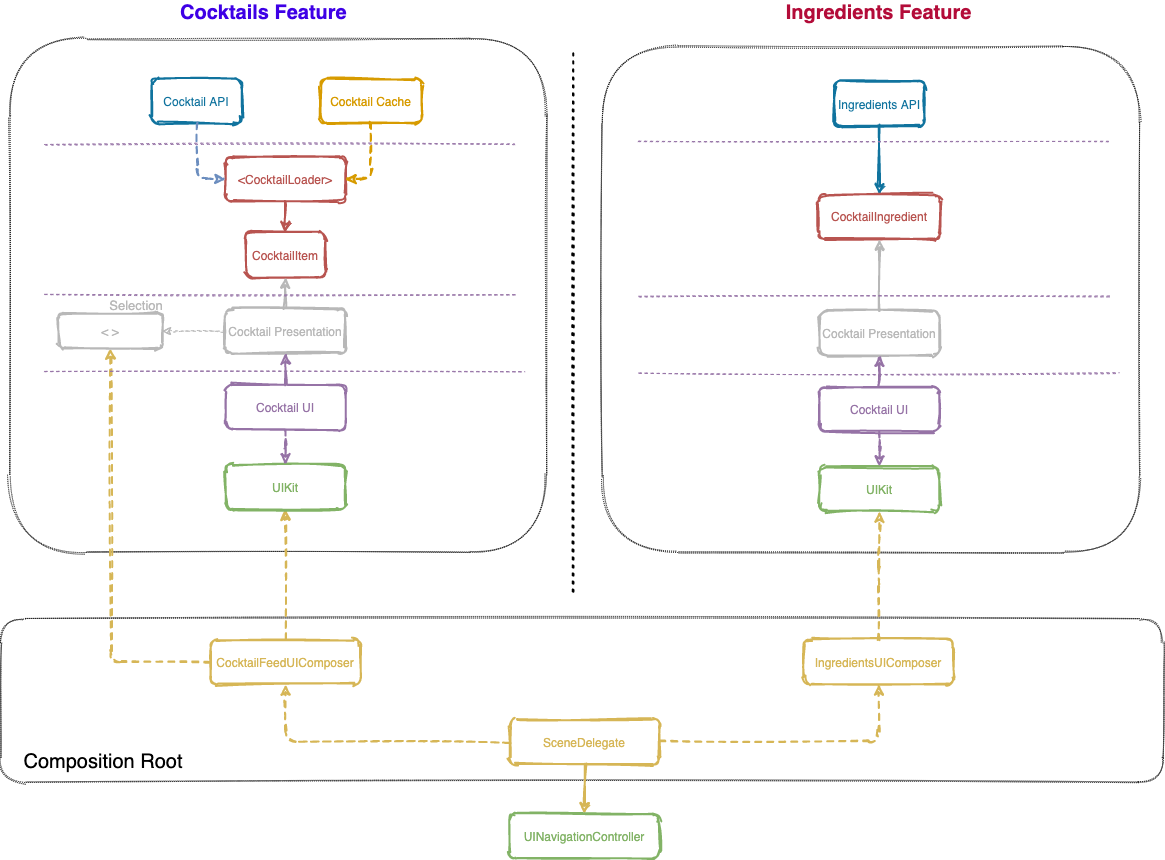

The diagram above was exported from draw.io. Its source (the exported page's mxGraphModel, read from the mxfile embedded in the PNG):
<mxGraphModel dx="4478" dy="-266" grid="0" gridSize="10" guides="1" tooltips="1" connect="1" arrows="1" fold="1" page="0" pageScale="1" pageWidth="827" pageHeight="1169" math="0" shadow="0">
  <root>
    <mxCell id="0" />
    <mxCell id="1" parent="0" />
    <mxCell id="2" value="" style="whiteSpace=wrap;html=1;dashed=1;dashPattern=1 1;sketch=1;rounded=1;" vertex="1" parent="1">
      <mxGeometry x="-535" y="1704" width="537" height="514" as="geometry" />
    </mxCell>
    <mxCell id="3" value="" style="whiteSpace=wrap;html=1;dashed=1;dashPattern=1 1;sketch=1;rounded=1;" vertex="1" parent="1">
      <mxGeometry x="57.75" y="1712" width="537" height="506" as="geometry" />
    </mxCell>
    <mxCell id="4" value="" style="endArrow=none;dashed=1;html=1;dashPattern=1 3;strokeWidth=2;sketch=1;" edge="1" parent="1">
      <mxGeometry width="50" height="50" relative="1" as="geometry">
        <mxPoint x="29" y="2257" as="sourcePoint" />
        <mxPoint x="29" y="1714" as="targetPoint" />
      </mxGeometry>
    </mxCell>
    <mxCell id="5" value="" style="whiteSpace=wrap;html=1;dashed=1;dashPattern=1 1;sketch=1;rounded=1;" vertex="1" parent="1">
      <mxGeometry x="-544" y="2284" width="1163" height="164" as="geometry" />
    </mxCell>
    <mxCell id="6" style="edgeStyle=orthogonalEdgeStyle;orthogonalLoop=1;jettySize=auto;html=1;exitX=0.5;exitY=0;exitDx=0;exitDy=0;entryX=0.5;entryY=1;entryDx=0;entryDy=0;fontColor=#000000;dashed=1;strokeColor=#d6b656;strokeWidth=2;fillColor=#fff2cc;endFill=0;sketch=1;" edge="1" source="8" target="42" parent="1">
      <mxGeometry relative="1" as="geometry" />
    </mxCell>
    <mxCell id="7" style="edgeStyle=orthogonalEdgeStyle;orthogonalLoop=1;jettySize=auto;html=1;entryX=0.5;entryY=1;entryDx=0;entryDy=0;dashed=1;fontSize=11;fontColor=#000000;strokeColor=#d6b656;strokeWidth=2;fillColor=#fff2cc;endFill=0;sketch=1;" edge="1" source="8" target="47" parent="1">
      <mxGeometry relative="1" as="geometry" />
    </mxCell>
    <mxCell id="8" value="CocktailFeedUIComposer&lt;div style=&quot;text-align: right&quot;&gt;&lt;/div&gt;" style="whiteSpace=wrap;html=1;strokeColor=#d6b656;strokeWidth=2;fontSize=12;fillColor=none;fontColor=#D6B656;sketch=1;rounded=1;" vertex="1" parent="1">
      <mxGeometry x="-334" y="2305" width="150" height="45" as="geometry" />
    </mxCell>
    <mxCell id="9" style="edgeStyle=orthogonalEdgeStyle;orthogonalLoop=1;jettySize=auto;html=1;exitX=0.5;exitY=0;exitDx=0;exitDy=0;entryX=0.5;entryY=1;entryDx=0;entryDy=0;fontColor=#000000;dashed=1;strokeColor=#d6b656;strokeWidth=2;fillColor=#fff2cc;endFill=0;sketch=1;" edge="1" source="10" target="26" parent="1">
      <mxGeometry relative="1" as="geometry" />
    </mxCell>
    <mxCell id="10" value="IngredientsUIComposer&lt;div style=&quot;text-align: right&quot;&gt;&lt;/div&gt;" style="whiteSpace=wrap;html=1;strokeColor=#d6b656;strokeWidth=2;fontSize=12;fillColor=none;fontColor=#D6B656;sketch=1;rounded=1;" vertex="1" parent="1">
      <mxGeometry x="259.25" y="2305" width="150" height="45" as="geometry" />
    </mxCell>
    <mxCell id="11" style="edgeStyle=orthogonalEdgeStyle;orthogonalLoop=1;jettySize=auto;html=1;exitX=0.5;exitY=1;exitDx=0;exitDy=0;entryX=0.5;entryY=0;entryDx=0;entryDy=0;fontColor=#000000;strokeColor=#d6b656;strokeWidth=2;fillColor=#fff2cc;sketch=1;" edge="1" source="14" target="15" parent="1">
      <mxGeometry relative="1" as="geometry" />
    </mxCell>
    <mxCell id="12" style="edgeStyle=orthogonalEdgeStyle;orthogonalLoop=1;jettySize=auto;html=1;exitX=1;exitY=0.5;exitDx=0;exitDy=0;entryX=0.5;entryY=1;entryDx=0;entryDy=0;fontColor=#000000;dashed=1;strokeColor=#d6b656;strokeWidth=2;fillColor=#fff2cc;endFill=0;sketch=1;" edge="1" source="14" target="10" parent="1">
      <mxGeometry relative="1" as="geometry" />
    </mxCell>
    <mxCell id="13" style="edgeStyle=orthogonalEdgeStyle;orthogonalLoop=1;jettySize=auto;html=1;exitX=0;exitY=0.5;exitDx=0;exitDy=0;entryX=0.5;entryY=1;entryDx=0;entryDy=0;fontColor=#000000;dashed=1;strokeColor=#d6b656;strokeWidth=2;fillColor=#fff2cc;endFill=0;sketch=1;" edge="1" source="14" target="8" parent="1">
      <mxGeometry relative="1" as="geometry" />
    </mxCell>
    <mxCell id="14" value="SceneDelegate&lt;div style=&quot;text-align: right&quot;&gt;&lt;/div&gt;" style="whiteSpace=wrap;html=1;strokeColor=#d6b656;strokeWidth=2;fontSize=12;fillColor=none;fontColor=#D6B656;sketch=1;rounded=1;" vertex="1" parent="1">
      <mxGeometry x="-35" y="2385" width="150" height="45" as="geometry" />
    </mxCell>
    <mxCell id="15" value="UINavigationController&lt;div style=&quot;text-align: right&quot;&gt;&lt;/div&gt;" style="whiteSpace=wrap;html=1;strokeColor=#82b366;strokeWidth=2;fontSize=12;fillColor=none;fontColor=#82B366;sketch=1;rounded=1;" vertex="1" parent="1">
      <mxGeometry x="-35" y="2479" width="150" height="45" as="geometry" />
    </mxCell>
    <mxCell id="16" value="Ingredients Feature" style="text;html=1;strokeColor=none;fillColor=none;align=center;verticalAlign=middle;whiteSpace=wrap;labelBackgroundColor=none;fontColor=#B30C39;fontStyle=1;fontSize=20;sketch=1;rounded=1;" vertex="1" parent="1">
      <mxGeometry x="206.75" y="1668" width="255" height="20" as="geometry" />
    </mxCell>
    <mxCell id="17" value="Cocktails Feature" style="text;html=1;strokeColor=none;fillColor=none;align=left;verticalAlign=middle;whiteSpace=wrap;labelBackgroundColor=none;fontStyle=1;fontSize=20;fontColor=#3E00E6;sketch=1;rounded=1;" vertex="1" parent="1">
      <mxGeometry x="-366" y="1668" width="186" height="20" as="geometry" />
    </mxCell>
    <mxCell id="18" value="Composition Root" style="text;html=1;strokeColor=none;fillColor=none;align=center;verticalAlign=middle;whiteSpace=wrap;fontSize=20;sketch=1;rounded=1;" vertex="1" parent="1">
      <mxGeometry x="-527" y="2417" width="172" height="20" as="geometry" />
    </mxCell>
    <mxCell id="19" value="Ingredients API" style="whiteSpace=wrap;html=1;strokeColor=#10739e;fillColor=none;strokeWidth=2;fontSize=12;fontColor=#10739E;sketch=1;rounded=1;" vertex="1" parent="1">
      <mxGeometry x="290" y="1747" width="90" height="45" as="geometry" />
    </mxCell>
    <mxCell id="20" style="edgeStyle=orthogonalEdgeStyle;orthogonalLoop=1;jettySize=auto;html=1;entryX=0.5;entryY=0;entryDx=0;entryDy=0;strokeWidth=2;exitX=0.5;exitY=1;exitDx=0;exitDy=0;fillColor=none;strokeColor=#10739e;fontSize=12;fontColor=#10739E;sketch=1;" edge="1" source="19" target="21" parent="1">
      <mxGeometry x="94" y="1679" as="geometry">
        <mxPoint x="335" y="1799" as="sourcePoint" />
      </mxGeometry>
    </mxCell>
    <mxCell id="21" value="CocktailIngredient" style="whiteSpace=wrap;html=1;strokeColor=#b85450;fillColor=none;strokeWidth=2;fontColor=#B85450;sketch=1;rounded=1;" vertex="1" parent="1">
      <mxGeometry x="274" y="1860" width="122" height="45" as="geometry" />
    </mxCell>
    <mxCell id="22" style="edgeStyle=orthogonalEdgeStyle;orthogonalLoop=1;jettySize=auto;html=1;exitX=0.5;exitY=0;exitDx=0;exitDy=0;entryX=0.5;entryY=1;entryDx=0;entryDy=0;fontSize=12;strokeWidth=2;fontColor=#B8B8B8;labelBackgroundColor=#ffffff;strokeColor=#B8B8B8;sketch=1;" edge="1" source="23" target="21" parent="1">
      <mxGeometry x="94" y="1749" as="geometry" />
    </mxCell>
    <mxCell id="23" value="Cocktail Presentation" style="whiteSpace=wrap;html=1;strokeWidth=2;fillColor=none;strokeColor=#B8B8B8;fontColor=#B8B8B8;sketch=1;rounded=1;" vertex="1" parent="1">
      <mxGeometry x="275" y="1976" width="120" height="45" as="geometry" />
    </mxCell>
    <mxCell id="24" style="edgeStyle=orthogonalEdgeStyle;orthogonalLoop=1;jettySize=auto;html=1;exitX=0.5;exitY=0;exitDx=0;exitDy=0;entryX=0.5;entryY=1;entryDx=0;entryDy=0;fontColor=#9673A6;fontSize=12;strokeColor=#9673A6;strokeWidth=2;sketch=1;" edge="1" source="25" target="23" parent="1">
      <mxGeometry x="94" y="1749" as="geometry" />
    </mxCell>
    <mxCell id="25" value="Cocktail UI" style="whiteSpace=wrap;html=1;fillColor=none;strokeWidth=2;fontColor=#9673A6;strokeColor=#9673A6;sketch=1;rounded=1;" vertex="1" parent="1">
      <mxGeometry x="275" y="2052" width="120" height="45" as="geometry" />
    </mxCell>
    <mxCell id="26" value="UIKit" style="whiteSpace=wrap;html=1;strokeColor=#82b366;strokeWidth=2;fillColor=none;labelBackgroundColor=none;fontColor=#82B366;sketch=1;rounded=1;" vertex="1" parent="1">
      <mxGeometry x="275" y="2132" width="120" height="45" as="geometry" />
    </mxCell>
    <mxCell id="27" style="edgeStyle=orthogonalEdgeStyle;orthogonalLoop=1;jettySize=auto;html=1;exitX=0.5;exitY=1;exitDx=0;exitDy=0;fontColor=#000000;dashed=1;strokeWidth=2;fillColor=#ffe6cc;endFill=0;strokeColor=#9673A6;sketch=1;" edge="1" source="25" target="26" parent="1">
      <mxGeometry x="94" y="1749" as="geometry" />
    </mxCell>
    <mxCell id="28" value="" style="endArrow=none;dashed=1;html=1;fontColor=#1A222E;strokeColor=#9673A6;sketch=1;" edge="1" parent="1">
      <mxGeometry x="92" y="1815" width="50" height="50" as="geometry">
        <mxPoint x="94" y="1962" as="sourcePoint" />
        <mxPoint x="565.4999999999991" y="1962" as="targetPoint" />
      </mxGeometry>
    </mxCell>
    <mxCell id="29" value="" style="endArrow=none;dashed=1;html=1;fontColor=#1A222E;strokeColor=#9673A6;sketch=1;" edge="1" parent="1">
      <mxGeometry x="91" y="1660" width="50" height="50" as="geometry">
        <mxPoint x="94" y="1807" as="sourcePoint" />
        <mxPoint x="564.5" y="1807" as="targetPoint" />
      </mxGeometry>
    </mxCell>
    <mxCell id="30" value="" style="endArrow=none;dashed=1;html=1;fontColor=#1A222E;strokeColor=#9673A6;sketch=1;" edge="1" parent="1">
      <mxGeometry x="101" y="1892" width="50" height="50" as="geometry">
        <mxPoint x="94" y="2039" as="sourcePoint" />
        <mxPoint x="574.5" y="2039" as="targetPoint" />
      </mxGeometry>
    </mxCell>
    <mxCell id="31" value="Cocktail API" style="whiteSpace=wrap;html=1;strokeColor=#10739e;fillColor=none;strokeWidth=2;fontSize=12;fontColor=#10739E;sketch=1;rounded=1;" vertex="1" parent="1">
      <mxGeometry x="-393" y="1744" width="90" height="45" as="geometry" />
    </mxCell>
    <mxCell id="32" value="Cocktail Cache" style="whiteSpace=wrap;html=1;strokeColor=#d79b00;fillColor=none;strokeWidth=2;fontColor=#D79B00;sketch=1;rounded=1;" vertex="1" parent="1">
      <mxGeometry x="-224" y="1744" width="101" height="45" as="geometry" />
    </mxCell>
    <mxCell id="33" value="CocktailItem" style="whiteSpace=wrap;html=1;strokeColor=#b85450;fillColor=none;strokeWidth=2;fontColor=#B85450;sketch=1;rounded=1;" vertex="1" parent="1">
      <mxGeometry x="-299" y="1898" width="80" height="45" as="geometry" />
    </mxCell>
    <mxCell id="34" value="&amp;lt;CocktailLoader&amp;gt;" style="whiteSpace=wrap;html=1;strokeColor=#b85450;fillColor=none;strokeWidth=2;fontColor=#B85450;sketch=1;rounded=1;" vertex="1" parent="1">
      <mxGeometry x="-319" y="1822" width="120" height="45" as="geometry" />
    </mxCell>
    <mxCell id="35" style="edgeStyle=orthogonalEdgeStyle;orthogonalLoop=1;jettySize=auto;html=1;exitX=0.5;exitY=1;exitDx=0;exitDy=0;entryX=0;entryY=0.5;entryDx=0;entryDy=0;fontColor=#000000;dashed=1;strokeColor=#6c8ebf;strokeWidth=2;fillColor=#dae8fc;endFill=0;sketch=1;" edge="1" source="31" target="34" parent="1">
      <mxGeometry x="-520" y="1664" as="geometry" />
    </mxCell>
    <mxCell id="36" style="edgeStyle=orthogonalEdgeStyle;orthogonalLoop=1;jettySize=auto;html=1;exitX=0.5;exitY=1;exitDx=0;exitDy=0;entryX=1;entryY=0.5;entryDx=0;entryDy=0;fontColor=#000000;dashed=1;strokeColor=#d79b00;strokeWidth=2;fillColor=#ffe6cc;endFill=0;sketch=1;" edge="1" source="32" target="34" parent="1">
      <mxGeometry x="-520" y="1664" as="geometry" />
    </mxCell>
    <mxCell id="37" style="edgeStyle=orthogonalEdgeStyle;orthogonalLoop=1;jettySize=auto;html=1;entryX=0.5;entryY=0;entryDx=0;entryDy=0;strokeWidth=2;exitX=0.5;exitY=1;exitDx=0;exitDy=0;fillColor=#f8cecc;strokeColor=#b85450;sketch=1;" edge="1" source="34" target="33" parent="1">
      <mxGeometry x="-520" y="1664" as="geometry" />
    </mxCell>
    <mxCell id="38" style="edgeStyle=orthogonalEdgeStyle;orthogonalLoop=1;jettySize=auto;html=1;exitX=0.5;exitY=0;exitDx=0;exitDy=0;entryX=0.5;entryY=1;entryDx=0;entryDy=0;fontColor=#1A222E;fontSize=12;strokeWidth=2;strokeColor=#B8B8B8;sketch=1;" edge="1" source="39" target="33" parent="1">
      <mxGeometry x="-520" y="1664" as="geometry" />
    </mxCell>
    <mxCell id="39" value="&lt;font color=&quot;#b8b8b8&quot;&gt;Cocktail Presentation&lt;/font&gt;" style="whiteSpace=wrap;html=1;strokeWidth=2;fontColor=#333333;fillColor=none;strokeColor=#B8B8B8;sketch=1;rounded=1;" vertex="1" parent="1">
      <mxGeometry x="-319" y="1974" width="120" height="45" as="geometry" />
    </mxCell>
    <mxCell id="40" style="edgeStyle=orthogonalEdgeStyle;orthogonalLoop=1;jettySize=auto;html=1;exitX=0.5;exitY=0;exitDx=0;exitDy=0;entryX=0.5;entryY=1;entryDx=0;entryDy=0;fontColor=#9673A6;fontSize=12;strokeColor=#9673A6;strokeWidth=2;sketch=1;" edge="1" source="41" target="39" parent="1">
      <mxGeometry x="-520" y="1664" as="geometry" />
    </mxCell>
    <mxCell id="41" value="Cocktail UI" style="whiteSpace=wrap;html=1;fillColor=none;strokeWidth=2;fontColor=#9673A6;strokeColor=#9673A6;sketch=1;rounded=1;" vertex="1" parent="1">
      <mxGeometry x="-319" y="2050" width="120" height="45" as="geometry" />
    </mxCell>
    <mxCell id="42" value="UIKit" style="whiteSpace=wrap;html=1;strokeColor=#82b366;strokeWidth=2;fillColor=none;labelBackgroundColor=none;fontColor=#82B366;sketch=1;rounded=1;" vertex="1" parent="1">
      <mxGeometry x="-319" y="2130" width="120" height="45" as="geometry" />
    </mxCell>
    <mxCell id="43" style="edgeStyle=orthogonalEdgeStyle;orthogonalLoop=1;jettySize=auto;html=1;exitX=0.5;exitY=1;exitDx=0;exitDy=0;fontColor=#000000;dashed=1;strokeWidth=2;fillColor=#ffe6cc;endFill=0;strokeColor=#9673A6;sketch=1;" edge="1" source="41" target="42" parent="1">
      <mxGeometry x="-520" y="1664" as="geometry" />
    </mxCell>
    <mxCell id="44" value="" style="endArrow=none;dashed=1;html=1;fontColor=#1A222E;strokeColor=#9673A6;sketch=1;" edge="1" parent="1">
      <mxGeometry x="-502" y="1813" width="50" height="50" as="geometry">
        <mxPoint x="-500" y="1959.9999999999998" as="sourcePoint" />
        <mxPoint x="-28.5" y="1959.9999999999998" as="targetPoint" />
      </mxGeometry>
    </mxCell>
    <mxCell id="45" value="" style="endArrow=none;dashed=1;html=1;fontColor=#1A222E;strokeColor=#9673A6;sketch=1;" edge="1" parent="1">
      <mxGeometry x="-503" y="1663" width="50" height="50" as="geometry">
        <mxPoint x="-500" y="1809.9999999999998" as="sourcePoint" />
        <mxPoint x="-29.5" y="1809.9999999999998" as="targetPoint" />
      </mxGeometry>
    </mxCell>
    <mxCell id="46" value="" style="endArrow=none;dashed=1;html=1;fontColor=#1A222E;strokeColor=#9673A6;sketch=1;" edge="1" parent="1">
      <mxGeometry x="-493" y="1890" width="50" height="50" as="geometry">
        <mxPoint x="-500" y="2037" as="sourcePoint" />
        <mxPoint x="-19.5" y="2037" as="targetPoint" />
      </mxGeometry>
    </mxCell>
    <mxCell id="47" value="&amp;lt; &amp;gt;" style="whiteSpace=wrap;html=1;strokeWidth=2;fillColor=none;fontColor=#B8B8B8;strokeColor=#B8B8B8;sketch=1;rounded=1;" vertex="1" parent="1">
      <mxGeometry x="-486" y="1979" width="104" height="35" as="geometry" />
    </mxCell>
    <mxCell id="48" style="edgeStyle=orthogonalEdgeStyle;orthogonalLoop=1;jettySize=auto;html=1;entryX=1;entryY=0.5;entryDx=0;entryDy=0;fontSize=20;fontColor=#454545;dashed=1;strokeColor=#B8B8B8;sketch=1;" edge="1" source="39" target="47" parent="1">
      <mxGeometry x="-500" y="1744" as="geometry" />
    </mxCell>
    <mxCell id="49" value="&lt;font style=&quot;font-size: 13px&quot;&gt;Selection&lt;/font&gt;" style="text;html=1;strokeColor=none;fillColor=none;align=center;verticalAlign=middle;whiteSpace=wrap;dashed=1;dashPattern=1 1;fontSize=20;fontColor=#B8B8B8;sketch=1;rounded=1;" vertex="1" parent="1">
      <mxGeometry x="-428" y="1959" width="40" height="20" as="geometry" />
    </mxCell>
  </root>
</mxGraphModel>